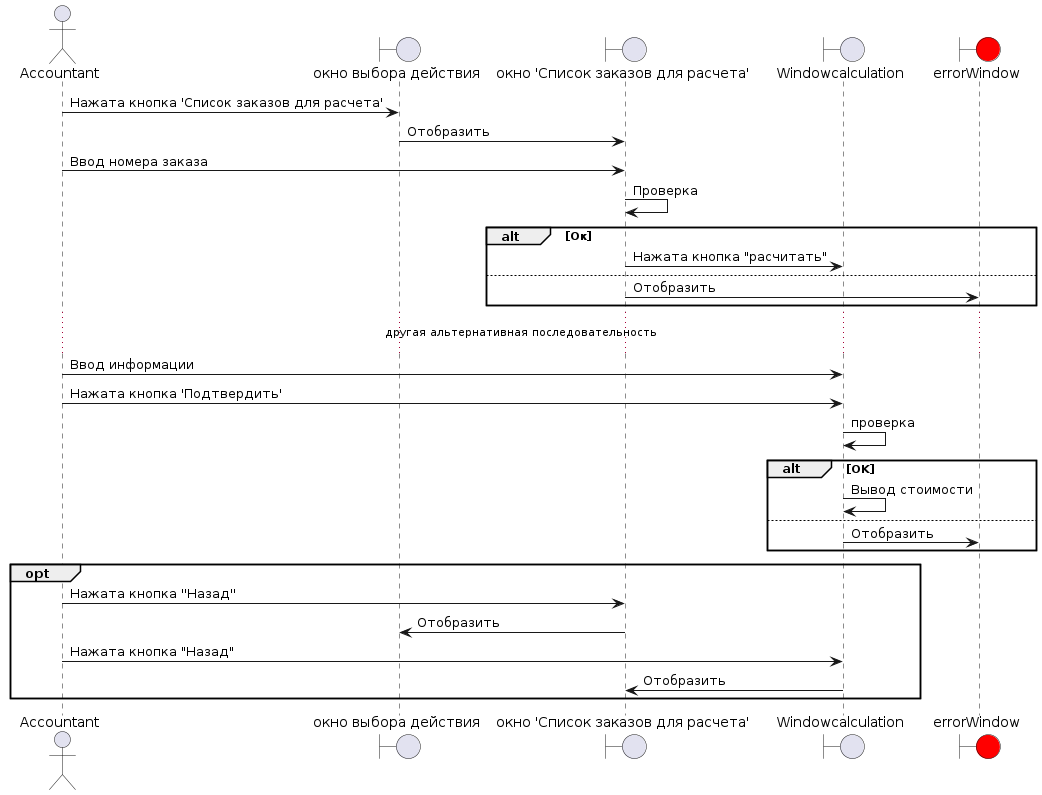

The diagram above was rendered by PlantUML. Its source (embedded in the PNG):
@startuml
actor Accountant as Accountant 

boundary "окно выбора действия" as ActionSelectionWindow
boundary "окно 'Список заказов для расчета'" as application_window
boundary "Windowcalculation" as windowCall
boundary "errorWindow" as error_window #red

'entity "database" as database

Accountant -> ActionSelectionWindow: Нажата кнопка 'Список заказов для расчета'
ActionSelectionWindow -> application_window : Отобразить
Accountant -> application_window: Ввод номера заказа

application_window -> application_window : Проверка

alt Ок
'database --> application_window: Данные успешно вненсены в базу
 application_window -> windowCall: Нажата кнопка "расчитать"

else
application_window -> error_window : Отобразить
end

... другая альтернативная последовательность ...

Accountant -> windowCall: Ввод информации
Accountant -> windowCall: Нажата кнопка 'Подтвердить'
windowCall -> windowCall: проверка

alt OK
 windowCall -> windowCall: Вывод стоимости
else
 windowCall -> error_window : Отобразить
end

opt 
Accountant -> application_window : Нажата кнопка ''Назад''
application_window -> ActionSelectionWindow : Отобразить
'application_window --> ActionSelectionWindow
Accountant -> windowCall: Нажата кнопка "Назад"
windowCall -> application_window: Отобразить
end
@enduml